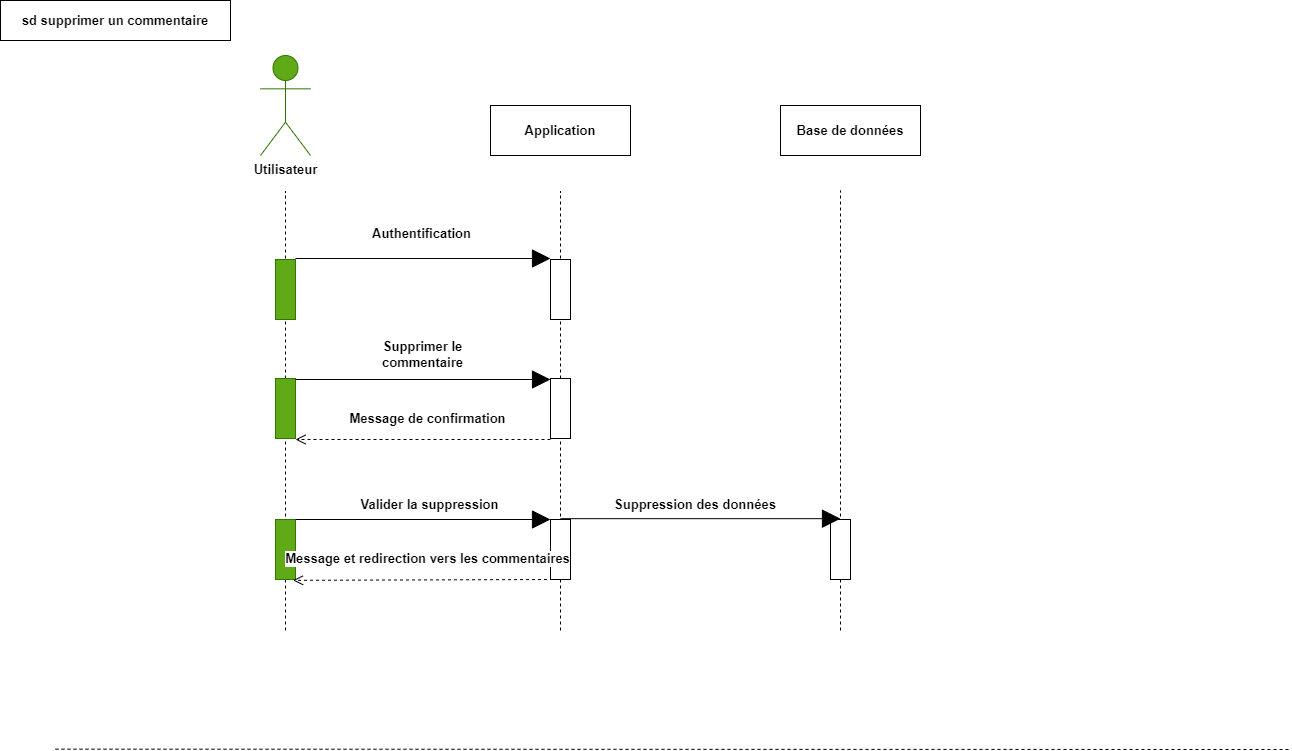

The diagram above was exported from draw.io. Its source (the exported page's mxGraphModel, read from the mxfile embedded in the PNG):
<mxGraphModel dx="1418" dy="820" grid="1" gridSize="10" guides="1" tooltips="1" connect="1" arrows="1" fold="1" page="1" pageScale="1" pageWidth="1169" pageHeight="827" math="0" shadow="0">
  <root>
    <mxCell id="0" />
    <mxCell id="1" parent="0" />
    <mxCell id="xabqUgLsR7JNeG8xqdaf-61" value="" style="endArrow=none;dashed=1;html=1;rounded=0;" parent="1" edge="1">
      <mxGeometry width="50" height="50" relative="1" as="geometry">
        <mxPoint x="840" y="630" as="sourcePoint" />
        <mxPoint x="840" y="190" as="targetPoint" />
      </mxGeometry>
    </mxCell>
    <mxCell id="xabqUgLsR7JNeG8xqdaf-51" value="" style="endArrow=none;dashed=1;html=1;rounded=0;" parent="1" edge="1">
      <mxGeometry width="50" height="50" relative="1" as="geometry">
        <mxPoint x="560" y="630" as="sourcePoint" />
        <mxPoint x="560" y="191" as="targetPoint" />
      </mxGeometry>
    </mxCell>
    <mxCell id="xabqUgLsR7JNeG8xqdaf-50" value="" style="endArrow=none;dashed=1;html=1;rounded=0;" parent="1" edge="1">
      <mxGeometry width="50" height="50" relative="1" as="geometry">
        <mxPoint x="285" y="630" as="sourcePoint" />
        <mxPoint x="285" y="191" as="targetPoint" />
      </mxGeometry>
    </mxCell>
    <mxCell id="xabqUgLsR7JNeG8xqdaf-1" value="sd supprimer un commentaire" style="rounded=0;whiteSpace=wrap;html=1;fontSize=13;fontStyle=1" parent="1" vertex="1">
      <mxGeometry width="230" height="40" as="geometry" />
    </mxCell>
    <mxCell id="xabqUgLsR7JNeG8xqdaf-2" value="&lt;font color=&quot;#000000&quot;&gt;Utilisateur&lt;/font&gt;" style="shape=umlActor;verticalLabelPosition=bottom;verticalAlign=top;html=1;fillColor=#60a917;fontColor=#ffffff;strokeColor=#2D7600;fontSize=13;fontStyle=1" parent="1" vertex="1">
      <mxGeometry x="260" y="55" width="50" height="100" as="geometry" />
    </mxCell>
    <mxCell id="xabqUgLsR7JNeG8xqdaf-5" value="" style="rounded=0;whiteSpace=wrap;html=1;fontSize=13;fontStyle=1;fillColor=#60a917;fontColor=#ffffff;strokeColor=#2D7600;" parent="1" vertex="1">
      <mxGeometry x="275" y="378" width="20" height="60" as="geometry" />
    </mxCell>
    <mxCell id="xabqUgLsR7JNeG8xqdaf-7" value="Application" style="html=1;whiteSpace=wrap;fontSize=13;fontStyle=1" parent="1" vertex="1">
      <mxGeometry x="490" y="105" width="140" height="50" as="geometry" />
    </mxCell>
    <mxCell id="xabqUgLsR7JNeG8xqdaf-8" value="Base de données" style="html=1;whiteSpace=wrap;fontSize=13;fontStyle=1" parent="1" vertex="1">
      <mxGeometry x="780" y="105" width="140" height="50" as="geometry" />
    </mxCell>
    <mxCell id="xabqUgLsR7JNeG8xqdaf-10" value="" style="endArrow=block;endSize=16;endFill=1;html=1;rounded=0;entryX=0;entryY=0;entryDx=0;entryDy=0;fontSize=13;fontStyle=1" parent="1" edge="1">
      <mxGeometry x="0.125" y="70" width="160" relative="1" as="geometry">
        <mxPoint x="295" y="379" as="sourcePoint" />
        <mxPoint x="550.0000000000002" y="379" as="targetPoint" />
        <mxPoint as="offset" />
      </mxGeometry>
    </mxCell>
    <mxCell id="xabqUgLsR7JNeG8xqdaf-12" value="" style="rounded=0;whiteSpace=wrap;html=1;fontSize=13;fontStyle=1" parent="1" vertex="1">
      <mxGeometry x="550" y="378" width="20" height="60" as="geometry" />
    </mxCell>
    <mxCell id="xabqUgLsR7JNeG8xqdaf-13" value="Supprimer le commentaire" style="text;html=1;strokeColor=none;fillColor=none;align=center;verticalAlign=middle;whiteSpace=wrap;rounded=0;fontSize=13;fontStyle=1" parent="1" vertex="1">
      <mxGeometry x="360" y="339" width="125" height="30" as="geometry" />
    </mxCell>
    <mxCell id="xabqUgLsR7JNeG8xqdaf-15" value="Message de confirmation" style="html=1;verticalAlign=bottom;endArrow=open;dashed=1;endSize=8;curved=0;rounded=0;exitX=0;exitY=1;exitDx=0;exitDy=0;fontSize=13;fontStyle=1;entryX=1;entryY=1;entryDx=0;entryDy=0;" parent="1" edge="1">
      <mxGeometry x="-0.0392" y="-10" relative="1" as="geometry">
        <mxPoint x="550.0000000000002" y="439" as="sourcePoint" />
        <mxPoint x="295" y="439" as="targetPoint" />
        <mxPoint as="offset" />
      </mxGeometry>
    </mxCell>
    <mxCell id="xabqUgLsR7JNeG8xqdaf-20" value="" style="rounded=0;whiteSpace=wrap;html=1;fontSize=13;fontStyle=1;fillColor=#60a917;fontColor=#ffffff;strokeColor=#2D7600;" parent="1" vertex="1">
      <mxGeometry x="275" y="519" width="20" height="60" as="geometry" />
    </mxCell>
    <mxCell id="xabqUgLsR7JNeG8xqdaf-21" value="" style="endArrow=block;endSize=16;endFill=1;html=1;rounded=0;entryX=0;entryY=0;entryDx=0;entryDy=0;fontSize=13;fontStyle=1" parent="1" edge="1">
      <mxGeometry x="0.125" y="70" width="160" relative="1" as="geometry">
        <mxPoint x="295" y="519" as="sourcePoint" />
        <mxPoint x="550" y="519" as="targetPoint" />
        <mxPoint as="offset" />
      </mxGeometry>
    </mxCell>
    <mxCell id="xabqUgLsR7JNeG8xqdaf-22" value="" style="rounded=0;whiteSpace=wrap;html=1;fontSize=13;fontStyle=1" parent="1" vertex="1">
      <mxGeometry x="550" y="519" width="20" height="60" as="geometry" />
    </mxCell>
    <mxCell id="xabqUgLsR7JNeG8xqdaf-23" value="Valider la suppression" style="text;html=1;strokeColor=none;fillColor=none;align=center;verticalAlign=middle;whiteSpace=wrap;rounded=0;fontSize=13;fontStyle=1" parent="1" vertex="1">
      <mxGeometry x="347.5" y="489" width="162.5" height="30" as="geometry" />
    </mxCell>
    <mxCell id="xabqUgLsR7JNeG8xqdaf-25" value="" style="rounded=0;whiteSpace=wrap;html=1;fontSize=13;fontStyle=1" parent="1" vertex="1">
      <mxGeometry x="830" y="519" width="20" height="60" as="geometry" />
    </mxCell>
    <mxCell id="xabqUgLsR7JNeG8xqdaf-34" value="" style="endArrow=block;endSize=16;endFill=1;html=1;rounded=0;entryX=0;entryY=0;entryDx=0;entryDy=0;fontSize=13;fontStyle=1" parent="1" edge="1">
      <mxGeometry x="0.125" y="70" width="160" relative="1" as="geometry">
        <mxPoint x="560" y="518.1700000000001" as="sourcePoint" />
        <mxPoint x="840" y="518.1700000000001" as="targetPoint" />
        <mxPoint as="offset" />
      </mxGeometry>
    </mxCell>
    <mxCell id="xabqUgLsR7JNeG8xqdaf-35" value="Suppression des données" style="text;html=1;strokeColor=none;fillColor=none;align=center;verticalAlign=middle;whiteSpace=wrap;rounded=0;fontSize=13;fontStyle=1" parent="1" vertex="1">
      <mxGeometry x="610" y="489.00000000000006" width="170" height="30" as="geometry" />
    </mxCell>
    <mxCell id="xabqUgLsR7JNeG8xqdaf-40" value="Message et redirection vers les commentaires" style="html=1;verticalAlign=bottom;endArrow=open;dashed=1;endSize=8;curved=0;rounded=0;exitX=0;exitY=1;exitDx=0;exitDy=0;fontSize=13;fontStyle=1;entryX=1;entryY=1;entryDx=0;entryDy=0;" parent="1" edge="1">
      <mxGeometry x="-0.0385" y="-10" relative="1" as="geometry">
        <mxPoint x="552.5" y="579.0000000000001" as="sourcePoint" />
        <mxPoint x="292.5" y="579.83" as="targetPoint" />
        <mxPoint as="offset" />
      </mxGeometry>
    </mxCell>
    <mxCell id="xabqUgLsR7JNeG8xqdaf-42" value="" style="endArrow=none;dashed=1;html=1;rounded=0;entryX=1;entryY=0.5;entryDx=0;entryDy=0;fontSize=13;fontStyle=1" parent="1" edge="1">
      <mxGeometry width="50" height="50" relative="1" as="geometry">
        <mxPoint x="55" y="748.66" as="sourcePoint" />
        <mxPoint x="1290" y="749" as="targetPoint" />
      </mxGeometry>
    </mxCell>
    <mxCell id="xabqUgLsR7JNeG8xqdaf-54" value="" style="rounded=0;whiteSpace=wrap;html=1;fontSize=13;fontStyle=1;fillColor=#60a917;fontColor=#ffffff;strokeColor=#2D7600;" parent="1" vertex="1">
      <mxGeometry x="275" y="259" width="20" height="60" as="geometry" />
    </mxCell>
    <mxCell id="xabqUgLsR7JNeG8xqdaf-56" value="" style="rounded=0;whiteSpace=wrap;html=1;fontSize=13;fontStyle=1" parent="1" vertex="1">
      <mxGeometry x="550" y="259" width="20" height="60" as="geometry" />
    </mxCell>
    <mxCell id="PWR2ULQwV_P-3WmZ4gAv-2" value="" style="endArrow=block;endSize=16;endFill=1;html=1;rounded=0;fontSize=13;fontStyle=1" edge="1" parent="1">
      <mxGeometry x="0.125" y="70" width="160" relative="1" as="geometry">
        <mxPoint x="295" y="258" as="sourcePoint" />
        <mxPoint x="550" y="258" as="targetPoint" />
        <mxPoint as="offset" />
      </mxGeometry>
    </mxCell>
    <mxCell id="PWR2ULQwV_P-3WmZ4gAv-3" value="Authentification" style="text;html=1;strokeColor=none;fillColor=none;align=center;verticalAlign=middle;whiteSpace=wrap;rounded=0;fontSize=13;fontStyle=1" vertex="1" parent="1">
      <mxGeometry x="340" y="218" width="162.5" height="30" as="geometry" />
    </mxCell>
  </root>
</mxGraphModel>